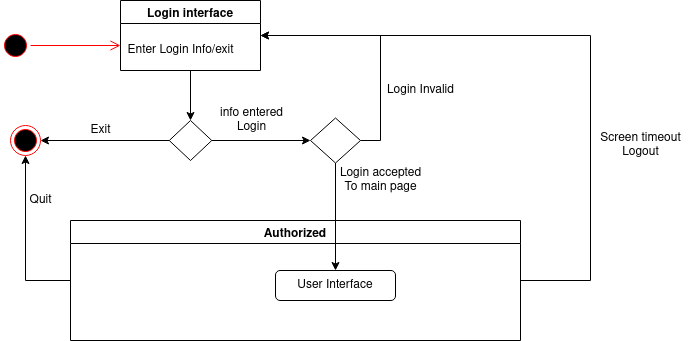

The diagram above was exported from draw.io. Its source (the exported page's mxGraphModel, read from the mxfile embedded in the PNG):
<mxGraphModel dx="1880" dy="569" grid="1" gridSize="10" guides="1" tooltips="1" connect="1" arrows="1" fold="1" page="1" pageScale="1" pageWidth="850" pageHeight="1100" math="0" shadow="0">
  <root>
    <mxCell id="0" />
    <mxCell id="1" parent="0" />
    <mxCell id="Axp_o_lcu0GVmK5wbUzU-1" value="" style="ellipse;html=1;shape=startState;fillColor=#000000;strokeColor=#ff0000;" vertex="1" parent="1">
      <mxGeometry x="-20" y="80" width="30" height="30" as="geometry" />
    </mxCell>
    <mxCell id="Axp_o_lcu0GVmK5wbUzU-2" value="" style="edgeStyle=orthogonalEdgeStyle;html=1;verticalAlign=bottom;endArrow=open;endSize=8;strokeColor=#ff0000;rounded=0;" edge="1" source="Axp_o_lcu0GVmK5wbUzU-1" parent="1">
      <mxGeometry relative="1" as="geometry">
        <mxPoint x="100" y="95" as="targetPoint" />
      </mxGeometry>
    </mxCell>
    <mxCell id="Axp_o_lcu0GVmK5wbUzU-6" style="edgeStyle=orthogonalEdgeStyle;rounded=0;orthogonalLoop=1;jettySize=auto;html=1;exitX=0.5;exitY=1;exitDx=0;exitDy=0;entryX=0.5;entryY=0;entryDx=0;entryDy=0;" edge="1" parent="1" source="Axp_o_lcu0GVmK5wbUzU-3" target="Axp_o_lcu0GVmK5wbUzU-8">
      <mxGeometry relative="1" as="geometry">
        <mxPoint x="170" y="160" as="targetPoint" />
      </mxGeometry>
    </mxCell>
    <mxCell id="Axp_o_lcu0GVmK5wbUzU-3" value="Login interface" style="swimlane;" vertex="1" parent="1">
      <mxGeometry x="100" y="50" width="140" height="70" as="geometry" />
    </mxCell>
    <mxCell id="Axp_o_lcu0GVmK5wbUzU-4" value="Enter Login Info/exit" style="text;html=1;align=center;verticalAlign=middle;resizable=0;points=[];autosize=1;strokeColor=none;fillColor=none;" vertex="1" parent="1">
      <mxGeometry x="100" y="90" width="120" height="20" as="geometry" />
    </mxCell>
    <mxCell id="Axp_o_lcu0GVmK5wbUzU-7" value="" style="ellipse;html=1;shape=endState;fillColor=#000000;strokeColor=#ff0000;" vertex="1" parent="1">
      <mxGeometry x="-10" y="175" width="30" height="30" as="geometry" />
    </mxCell>
    <mxCell id="Axp_o_lcu0GVmK5wbUzU-11" style="edgeStyle=orthogonalEdgeStyle;rounded=0;orthogonalLoop=1;jettySize=auto;html=1;exitX=0;exitY=0.5;exitDx=0;exitDy=0;entryX=1;entryY=0.5;entryDx=0;entryDy=0;" edge="1" parent="1" source="Axp_o_lcu0GVmK5wbUzU-8" target="Axp_o_lcu0GVmK5wbUzU-7">
      <mxGeometry relative="1" as="geometry" />
    </mxCell>
    <mxCell id="Axp_o_lcu0GVmK5wbUzU-13" style="edgeStyle=orthogonalEdgeStyle;rounded=0;orthogonalLoop=1;jettySize=auto;html=1;exitX=1;exitY=0.5;exitDx=0;exitDy=0;entryX=0;entryY=0.5;entryDx=0;entryDy=0;" edge="1" parent="1" source="Axp_o_lcu0GVmK5wbUzU-8" target="Axp_o_lcu0GVmK5wbUzU-15">
      <mxGeometry relative="1" as="geometry">
        <mxPoint x="290" y="190" as="targetPoint" />
      </mxGeometry>
    </mxCell>
    <mxCell id="Axp_o_lcu0GVmK5wbUzU-8" value="" style="rhombus;whiteSpace=wrap;html=1;" vertex="1" parent="1">
      <mxGeometry x="148.75" y="170" width="42.5" height="40" as="geometry" />
    </mxCell>
    <mxCell id="Axp_o_lcu0GVmK5wbUzU-12" value="Exit" style="text;html=1;align=center;verticalAlign=middle;resizable=0;points=[];autosize=1;strokeColor=none;fillColor=none;" vertex="1" parent="1">
      <mxGeometry x="60" y="170" width="40" height="20" as="geometry" />
    </mxCell>
    <mxCell id="Axp_o_lcu0GVmK5wbUzU-14" value="&lt;div&gt;info entered&lt;/div&gt;&lt;div&gt;Login&lt;br&gt;&lt;/div&gt;" style="text;html=1;align=center;verticalAlign=middle;resizable=0;points=[];autosize=1;strokeColor=none;fillColor=none;" vertex="1" parent="1">
      <mxGeometry x="191.25" y="155" width="80" height="30" as="geometry" />
    </mxCell>
    <mxCell id="Axp_o_lcu0GVmK5wbUzU-17" style="edgeStyle=orthogonalEdgeStyle;rounded=0;orthogonalLoop=1;jettySize=auto;html=1;exitX=1;exitY=0.5;exitDx=0;exitDy=0;entryX=1;entryY=0.5;entryDx=0;entryDy=0;" edge="1" parent="1" source="Axp_o_lcu0GVmK5wbUzU-15" target="Axp_o_lcu0GVmK5wbUzU-3">
      <mxGeometry relative="1" as="geometry" />
    </mxCell>
    <mxCell id="Axp_o_lcu0GVmK5wbUzU-19" style="edgeStyle=orthogonalEdgeStyle;rounded=0;orthogonalLoop=1;jettySize=auto;html=1;exitX=0.5;exitY=1;exitDx=0;exitDy=0;" edge="1" parent="1" source="Axp_o_lcu0GVmK5wbUzU-15">
      <mxGeometry relative="1" as="geometry">
        <mxPoint x="315" y="320" as="targetPoint" />
      </mxGeometry>
    </mxCell>
    <mxCell id="Axp_o_lcu0GVmK5wbUzU-15" value="" style="rhombus;whiteSpace=wrap;html=1;" vertex="1" parent="1">
      <mxGeometry x="290" y="167.5" width="50" height="45" as="geometry" />
    </mxCell>
    <mxCell id="Axp_o_lcu0GVmK5wbUzU-18" value="Login Invalid" style="text;html=1;align=center;verticalAlign=middle;resizable=0;points=[];autosize=1;strokeColor=none;fillColor=none;" vertex="1" parent="1">
      <mxGeometry x="360" y="130" width="80" height="20" as="geometry" />
    </mxCell>
    <mxCell id="Axp_o_lcu0GVmK5wbUzU-20" value="&lt;div&gt;Login accepted&lt;/div&gt;To main page" style="text;html=1;align=center;verticalAlign=middle;resizable=0;points=[];autosize=1;strokeColor=none;fillColor=none;" vertex="1" parent="1">
      <mxGeometry x="310" y="215" width="100" height="30" as="geometry" />
    </mxCell>
    <mxCell id="Axp_o_lcu0GVmK5wbUzU-22" style="edgeStyle=orthogonalEdgeStyle;rounded=0;orthogonalLoop=1;jettySize=auto;html=1;entryX=1;entryY=0.5;entryDx=0;entryDy=0;" edge="1" parent="1" source="Axp_o_lcu0GVmK5wbUzU-21" target="Axp_o_lcu0GVmK5wbUzU-3">
      <mxGeometry relative="1" as="geometry">
        <Array as="points">
          <mxPoint x="570" y="330" />
          <mxPoint x="570" y="85" />
        </Array>
      </mxGeometry>
    </mxCell>
    <mxCell id="Axp_o_lcu0GVmK5wbUzU-24" style="edgeStyle=orthogonalEdgeStyle;rounded=0;orthogonalLoop=1;jettySize=auto;html=1;exitX=0;exitY=0.5;exitDx=0;exitDy=0;entryX=0.5;entryY=1;entryDx=0;entryDy=0;" edge="1" parent="1" source="Axp_o_lcu0GVmK5wbUzU-21" target="Axp_o_lcu0GVmK5wbUzU-7">
      <mxGeometry relative="1" as="geometry" />
    </mxCell>
    <mxCell id="Axp_o_lcu0GVmK5wbUzU-21" value="Authorized" style="swimlane;fillColor=none;" vertex="1" parent="1">
      <mxGeometry x="50" y="270" width="450" height="120" as="geometry" />
    </mxCell>
    <mxCell id="Axp_o_lcu0GVmK5wbUzU-27" value="User Interface" style="rounded=1;whiteSpace=wrap;html=1;fillColor=none;" vertex="1" parent="Axp_o_lcu0GVmK5wbUzU-21">
      <mxGeometry x="205" y="50" width="120" height="30" as="geometry" />
    </mxCell>
    <mxCell id="Axp_o_lcu0GVmK5wbUzU-23" value="&lt;div&gt;Screen timeout &lt;/div&gt;Logout" style="text;html=1;align=center;verticalAlign=middle;resizable=0;points=[];autosize=1;strokeColor=none;fillColor=none;" vertex="1" parent="1">
      <mxGeometry x="570" y="180" width="100" height="30" as="geometry" />
    </mxCell>
    <mxCell id="Axp_o_lcu0GVmK5wbUzU-25" value="Quit" style="text;html=1;align=center;verticalAlign=middle;resizable=0;points=[];autosize=1;strokeColor=none;fillColor=none;" vertex="1" parent="1">
      <mxGeometry y="240" width="40" height="20" as="geometry" />
    </mxCell>
  </root>
</mxGraphModel>